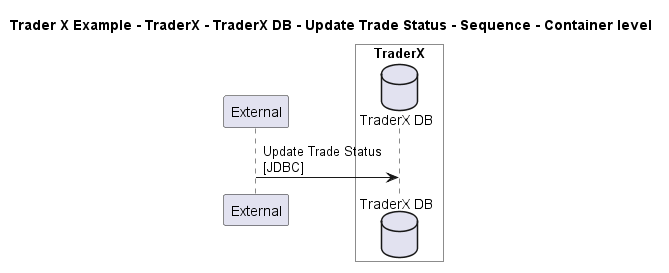

The diagram above was rendered by PlantUML. Its source (embedded in the PNG):
@startuml

title Trader X Example - TraderX - TraderX DB - Update Trade Status - Sequence - Container level

participant "External" as C4InterFlow.SoftwareSystems.ExternalSystem

box "TraderX" #White
    database "TraderX DB" as TraderXExample.SoftwareSystems.TraderX.Containers.TraderXDB
end box


C4InterFlow.SoftwareSystems.ExternalSystem -> TraderXExample.SoftwareSystems.TraderX.Containers.TraderXDB : Update Trade Status\n[JDBC]


@enduml